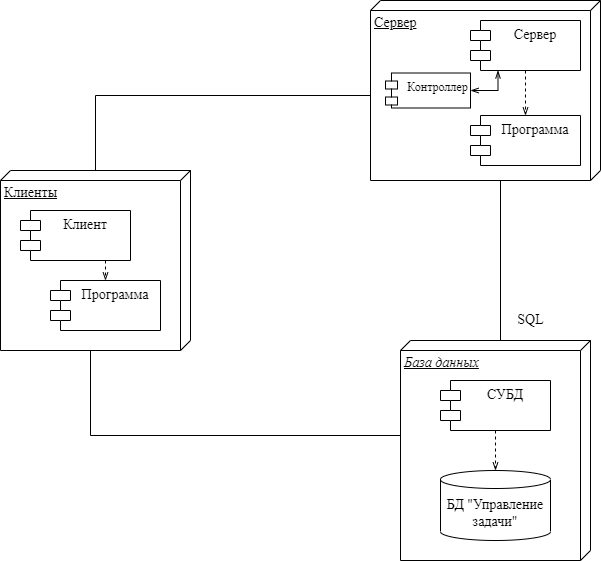

The diagram above was exported from draw.io. Its source (the exported page's mxGraphModel, read from the mxfile embedded in the PNG):
<mxGraphModel dx="1324" dy="831" grid="1" gridSize="10" guides="1" tooltips="1" connect="1" arrows="1" fold="1" page="1" pageScale="1" pageWidth="1169" pageHeight="827" background="#ffffff" math="0" shadow="0">
  <root>
    <mxCell id="0" />
    <mxCell id="1" parent="0" />
    <mxCell id="Dh8NoQufnRUqVA3LFkp7-5" value="Сервер" style="verticalAlign=top;align=left;spacingTop=8;spacingLeft=2;spacingRight=12;shape=cube;size=10;direction=south;fontStyle=4;html=1;whiteSpace=wrap;fontFamily=Times New Roman;fontSize=14;" vertex="1" parent="1">
      <mxGeometry x="490" y="20" width="230" height="180" as="geometry" />
    </mxCell>
    <mxCell id="Dh8NoQufnRUqVA3LFkp7-6" value="Клиенты" style="verticalAlign=top;align=left;spacingTop=8;spacingLeft=2;spacingRight=12;shape=cube;size=10;direction=south;fontStyle=4;html=1;whiteSpace=wrap;fontFamily=Times New Roman;fontSize=14;" vertex="1" parent="1">
      <mxGeometry x="120" y="190" width="190" height="180" as="geometry" />
    </mxCell>
    <mxCell id="Dh8NoQufnRUqVA3LFkp7-7" value="&lt;i&gt;База данных&lt;/i&gt;" style="verticalAlign=top;align=left;spacingTop=8;spacingLeft=2;spacingRight=12;shape=cube;size=10;direction=south;fontStyle=4;html=1;whiteSpace=wrap;fontFamily=Times New Roman;fontSize=14;" vertex="1" parent="1">
      <mxGeometry x="520" y="360" width="190" height="220" as="geometry" />
    </mxCell>
    <mxCell id="Dh8NoQufnRUqVA3LFkp7-10" style="edgeStyle=orthogonalEdgeStyle;rounded=0;orthogonalLoop=1;jettySize=auto;html=1;endArrow=none;endFill=0;entryX=0;entryY=0;entryDx=95;entryDy=230;entryPerimeter=0;" edge="1" parent="1" source="Dh8NoQufnRUqVA3LFkp7-6" target="Dh8NoQufnRUqVA3LFkp7-5">
      <mxGeometry relative="1" as="geometry">
        <mxPoint x="420" y="90" as="targetPoint" />
        <Array as="points">
          <mxPoint x="215" y="115" />
        </Array>
      </mxGeometry>
    </mxCell>
    <mxCell id="Dh8NoQufnRUqVA3LFkp7-11" value="SQL" style="edgeStyle=orthogonalEdgeStyle;rounded=0;orthogonalLoop=1;jettySize=auto;html=1;exitX=0;exitY=0;exitDx=180;exitDy=100;exitPerimeter=0;entryX=0;entryY=0;entryDx=0;entryDy=90;entryPerimeter=0;endArrow=none;endFill=0;fontFamily=Times New Roman;fontSize=14;" edge="1" parent="1" source="Dh8NoQufnRUqVA3LFkp7-5" target="Dh8NoQufnRUqVA3LFkp7-7">
      <mxGeometry x="0.75" y="30" relative="1" as="geometry">
        <Array as="points">
          <mxPoint x="620" y="200" />
          <mxPoint x="620" y="360" />
        </Array>
        <mxPoint as="offset" />
      </mxGeometry>
    </mxCell>
    <mxCell id="Dh8NoQufnRUqVA3LFkp7-12" style="edgeStyle=orthogonalEdgeStyle;rounded=0;orthogonalLoop=1;jettySize=auto;html=1;exitX=0;exitY=0;exitDx=95;exitDy=190;exitPerimeter=0;entryX=0;entryY=0;entryDx=180;entryDy=100;entryPerimeter=0;endArrow=none;endFill=0;" edge="1" parent="1" source="Dh8NoQufnRUqVA3LFkp7-7" target="Dh8NoQufnRUqVA3LFkp7-6">
      <mxGeometry relative="1" as="geometry" />
    </mxCell>
    <mxCell id="Dh8NoQufnRUqVA3LFkp7-22" style="edgeStyle=orthogonalEdgeStyle;rounded=0;orthogonalLoop=1;jettySize=auto;html=1;exitX=0.5;exitY=1;exitDx=0;exitDy=0;entryX=0.5;entryY=0;entryDx=0;entryDy=0;dashed=1;endArrow=openThin;endFill=0;" edge="1" parent="1" source="Dh8NoQufnRUqVA3LFkp7-13" target="Dh8NoQufnRUqVA3LFkp7-17">
      <mxGeometry relative="1" as="geometry" />
    </mxCell>
    <mxCell id="Dh8NoQufnRUqVA3LFkp7-13" value="Клиент" style="shape=module;align=left;spacingLeft=20;align=center;verticalAlign=top;whiteSpace=wrap;html=1;fontSize=14;fontFamily=Times New Roman;" vertex="1" parent="1">
      <mxGeometry x="140" y="230" width="110" height="50" as="geometry" />
    </mxCell>
    <mxCell id="Dh8NoQufnRUqVA3LFkp7-14" value="СУБД" style="shape=module;align=left;spacingLeft=20;align=center;verticalAlign=top;whiteSpace=wrap;html=1;fontSize=14;fontFamily=Times New Roman;" vertex="1" parent="1">
      <mxGeometry x="560" y="400" width="110" height="50" as="geometry" />
    </mxCell>
    <mxCell id="Dh8NoQufnRUqVA3LFkp7-15" value="БД &quot;Управление задачи&quot;" style="shape=cylinder3;whiteSpace=wrap;html=1;boundedLbl=1;backgroundOutline=1;size=9;fontFamily=Times New Roman;fontSize=14;" vertex="1" parent="1">
      <mxGeometry x="560" y="490" width="110" height="70" as="geometry" />
    </mxCell>
    <mxCell id="Dh8NoQufnRUqVA3LFkp7-16" style="edgeStyle=orthogonalEdgeStyle;rounded=0;orthogonalLoop=1;jettySize=auto;html=1;exitX=0.5;exitY=1;exitDx=0;exitDy=0;entryX=0.5;entryY=0;entryDx=0;entryDy=0;entryPerimeter=0;dashed=1;endArrow=openThin;endFill=0;" edge="1" parent="1" source="Dh8NoQufnRUqVA3LFkp7-14" target="Dh8NoQufnRUqVA3LFkp7-15">
      <mxGeometry relative="1" as="geometry" />
    </mxCell>
    <mxCell id="Dh8NoQufnRUqVA3LFkp7-17" value="Программа" style="shape=module;align=left;spacingLeft=20;align=center;verticalAlign=top;whiteSpace=wrap;html=1;fontSize=14;fontFamily=Times New Roman;" vertex="1" parent="1">
      <mxGeometry x="170" y="300" width="110" height="50" as="geometry" />
    </mxCell>
    <mxCell id="Dh8NoQufnRUqVA3LFkp7-21" style="edgeStyle=orthogonalEdgeStyle;rounded=0;orthogonalLoop=1;jettySize=auto;html=1;exitX=0.5;exitY=1;exitDx=0;exitDy=0;entryX=0.5;entryY=0;entryDx=0;entryDy=0;dashed=1;endArrow=openThin;endFill=0;" edge="1" parent="1" source="Dh8NoQufnRUqVA3LFkp7-18" target="Dh8NoQufnRUqVA3LFkp7-19">
      <mxGeometry relative="1" as="geometry" />
    </mxCell>
    <mxCell id="Dh8NoQufnRUqVA3LFkp7-18" value="Сервер" style="shape=module;align=left;spacingLeft=20;align=center;verticalAlign=top;whiteSpace=wrap;html=1;fontSize=14;fontFamily=Times New Roman;" vertex="1" parent="1">
      <mxGeometry x="590" y="40" width="110" height="50" as="geometry" />
    </mxCell>
    <mxCell id="Dh8NoQufnRUqVA3LFkp7-19" value="Программа" style="shape=module;align=left;spacingLeft=20;align=center;verticalAlign=top;whiteSpace=wrap;html=1;fontSize=14;fontFamily=Times New Roman;" vertex="1" parent="1">
      <mxGeometry x="590" y="135" width="110" height="50" as="geometry" />
    </mxCell>
    <mxCell id="Dh8NoQufnRUqVA3LFkp7-24" style="edgeStyle=orthogonalEdgeStyle;rounded=0;orthogonalLoop=1;jettySize=auto;html=1;exitX=1;exitY=0.5;exitDx=0;exitDy=0;entryX=0.25;entryY=1;entryDx=0;entryDy=0;startArrow=openThin;startFill=0;endArrow=openThin;endFill=0;" edge="1" parent="1" source="Dh8NoQufnRUqVA3LFkp7-20" target="Dh8NoQufnRUqVA3LFkp7-18">
      <mxGeometry relative="1" as="geometry" />
    </mxCell>
    <mxCell id="Dh8NoQufnRUqVA3LFkp7-20" value="Контроллер" style="shape=module;align=left;spacingLeft=20;align=center;verticalAlign=top;whiteSpace=wrap;html=1;fontSize=12;fontFamily=Times New Roman;jettyWidth=12;jettyHeight=8;" vertex="1" parent="1">
      <mxGeometry x="505" y="92.5" width="85" height="35" as="geometry" />
    </mxCell>
  </root>
</mxGraphModel>